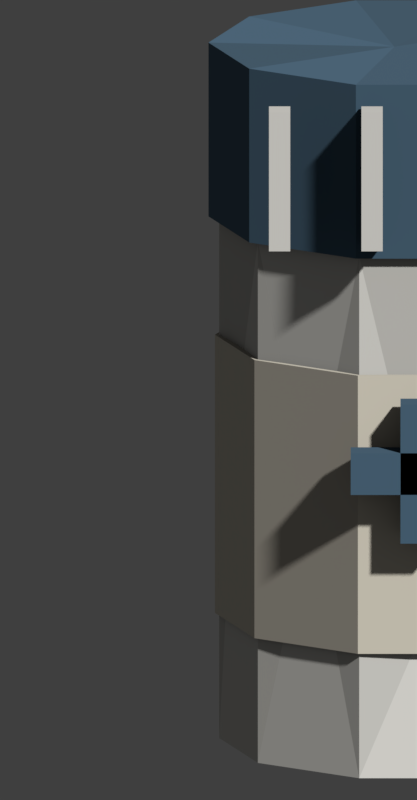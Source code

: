 # Source: water_tablets.blend  (saved by Blender 5.2.45; exported with 4.5.12 LTS)
import bpy
from mathutils import Matrix  # noqa: F401  (used for matrix-valued properties, if any)

bpy.ops.wm.read_factory_settings(use_empty=True)
scene = bpy.context.scene
scene.name = 'Scene'

# ---- images (referenced by path relative to the original .blend; pixels are not part of the script)
import os
ASSET_DIR = os.environ.get("B2B_ASSET_DIR", "")  # directory of the original .blend (textures are referenced by path, not embedded)
HERE = os.path.dirname(os.path.abspath(__file__))  # packed textures are extracted next to this script under _unpacked/

def load_image(name, relpath, width, height, colorspace="sRGB"):
    """Load a texture the original file referenced (path relative to the .blend, or extracted next to this script)."""
    p = next((c for c in (os.path.join(HERE, relpath), os.path.join(ASSET_DIR, relpath)) if relpath and os.path.exists(c)), "")
    if p:
        img = bpy.data.images.load(p, check_existing=True)
        img.name = name
    else:  # same state as the original file: an image datablock whose file is absent (Cycles renders it pink)
        img = bpy.data.images.new(name, width, height)
        img.source = "FILE"
        img.filepath = "//" + (relpath or name)
    img.colorspace_settings.name = colorspace
    return img
img_palette_png = load_image('palette.png', '_unpacked/palette.51feb3f7.png', 256, 192, 'sRGB')

# ---- materials (node trees are filled in below, after node groups)
mat_palette = bpy.data.materials.new('palette')

# ---- material node trees
mat_palette.use_nodes = True; mat_palette.node_tree.nodes.clear()
_N = mat_palette.node_tree.nodes; _L = mat_palette.node_tree.links
n0 = _N.new('ShaderNodeBsdfPrincipled'); n0.name = 'Principled BSDF'; n0.location = (-200, 100)
n0.inputs[2].default_value = 1.0
n0.inputs[10].default_value = 0.005
n1 = _N.new('ShaderNodeOutputMaterial'); n1.name = 'Material Output'; n1.location = (200, 100)
n2 = _N.new('ShaderNodeTexImage'); n2.name = 'Image Texture'; n2.location = (0, 0)
n2.image = img_palette_png
n2.interpolation = 'Closest'
_L.new(n2.outputs[0], n0.inputs[0])
_L.new(n0.outputs[0], n1.inputs[0])
n1.is_active_output = True

# ---- world
world_nolight = bpy.data.worlds.new('NoLight'); scene.world = world_nolight
world_nolight.use_nodes = True; world_nolight.node_tree.nodes.clear()
_N = world_nolight.node_tree.nodes; _L = world_nolight.node_tree.links
n0 = _N.new('ShaderNodeBackground'); n0.name = 'Background'; n0.location = (-200, 100)
n0.inputs[0].default_value = (0.05, 0.05, 0.05, 1.0)
n1 = _N.new('ShaderNodeOutputWorld'); n1.name = 'World Output'; n1.location = (200, 100)
_L.new(n0.outputs[0], n1.inputs[0])
n1.is_active_output = True
world_nolight.color = (0.0, 0.0, 0.0)

# ---- cameras
cam_rendercamera = bpy.data.cameras.new('RenderCamera')
cam_rendercamera.type = 'ORTHO'
cam_rendercamera.clip_start = 0.01
cam_rendercamera.ortho_scale = 0.1125

# ---- meshes
me_water_tablets_hlornye_idle = bpy.data.meshes.new('water_tablets_hlornye_idle')
me_water_tablets_hlornye_idle.from_pydata([(-0.008807, 0.02711, 0.0), (-0.008807, 0.02711, 0.075), (0.008807, 0.02711, 0.0), (0.008807, 0.02711, 0.075), (0.02306, 0.01675, 0.0), (0.02306, 0.01675, 0.075), (0.0285, -3.725e-09, 0.0), (0.0285, -3.725e-09, 0.075), (0.02306, -0.01675, 0.0), (0.02306, -0.01675, 0.075), (0.008807, -0.02711, 0.0), (0.008807, -0.02711, 0.075), (-0.008807, -0.02711, 0.0), (-0.008807, -0.02711, 0.075), (-0.02306, -0.01675, 0.0), (-0.02306, -0.01675, 0.075), (-0.0285, 3.725e-09, 0.0), (-0.0285, 3.725e-09, 0.075), (-0.02306, 0.01675, 0.0), (-0.02306, 0.01675, 0.075), (-0.009271, 0.02853, 0.075), (-0.009271, 0.02853, 0.1), (0.009271, 0.02853, 0.075), (0.009271, 0.02853, 0.1), (0.02427, 0.01763, 0.075), (0.02427, 0.01763, 0.1), (0.03, -3.725e-09, 0.075), (0.03, -3.725e-09, 0.1), (0.02427, -0.01763, 0.075), (0.02427, -0.01763, 0.1), (0.009271, -0.02853, 0.075), (0.009271, -0.02853, 0.1), (-0.009271, -0.02853, 0.075), (-0.009271, -0.02853, 0.1), (-0.02427, -0.01763, 0.075), (-0.02427, -0.01763, 0.1), (-0.03, 3.725e-09, 0.075), (-0.03, 3.725e-09, 0.1), (-0.02427, 0.01763, 0.075), (-0.02427, 0.01763, 0.1), (-0.0215, -0.033, 0.077), (-0.0215, -0.033, 0.097), (-0.0215, -0.029, 0.077), (-0.0215, -0.029, 0.097), (-0.0185, -0.033, 0.077), (-0.0185, -0.033, 0.097), (-0.0185, -0.029, 0.077), (-0.0185, -0.029, 0.097), (-0.0085, -0.033, 0.077), (-0.0085, -0.033, 0.097), (-0.0085, -0.029, 0.077), (-0.0085, -0.029, 0.097), (-0.0055, -0.033, 0.077), (-0.0055, -0.033, 0.097), (-0.0055, -0.029, 0.077), (-0.0055, -0.029, 0.097), (0.0045, -0.033, 0.077), (0.0045, -0.033, 0.097), (0.0045, -0.029, 0.077), (0.0045, -0.029, 0.097), (0.0075, -0.033, 0.077), (0.0075, -0.033, 0.097), (0.0075, -0.029, 0.077), (0.0075, -0.029, 0.097), (0.0175, -0.033, 0.077), (0.0175, -0.033, 0.097), (0.0175, -0.029, 0.077), (0.0175, -0.029, 0.097), (0.0205, -0.033, 0.077), (0.0205, -0.033, 0.097), (0.0205, -0.029, 0.077), (0.0205, -0.029, 0.097), (-0.008992, 0.02768, 0.018), (-0.008992, 0.02768, 0.058), (0.008992, 0.02768, 0.018), (0.008992, 0.02768, 0.058), (0.02354, 0.0171, 0.018), (0.02354, 0.0171, 0.058), (0.0291, -3.725e-09, 0.018), (0.0291, -3.725e-09, 0.058), (0.02354, -0.0171, 0.018), (0.02354, -0.0171, 0.058), (0.008992, -0.02768, 0.018), (0.008992, -0.02768, 0.058), (-0.008992, -0.02768, 0.018), (-0.008992, -0.02768, 0.058), (-0.02354, -0.0171, 0.018), (-0.02354, -0.0171, 0.058), (-0.0291, 3.725e-09, 0.018), (-0.0291, 3.725e-09, 0.058), (-0.02354, 0.0171, 0.018), (-0.02354, 0.0171, 0.058), (-0.01, -0.0331, 0.042), (-0.01, -0.0331, 0.048), (-0.01, -0.0291, 0.042), (-0.01, -0.0291, 0.048), (0.01, -0.0331, 0.042), (0.01, -0.0331, 0.048), (0.01, -0.0291, 0.042), (0.01, -0.0291, 0.048), (-0.003, -0.0331, 0.035), (-0.003, -0.0331, 0.055), (-0.003, -0.0291, 0.035), (-0.003, -0.0291, 0.055), (0.003, -0.0331, 0.035), (0.003, -0.0331, 0.055), (0.003, -0.0291, 0.035), (0.003, -0.0291, 0.055), (0.02434, 0.01056, 0.04823), (0.02534, -0.007855, 0.03596), (0.01342, -0.02281, 0.04835), (0.002487, -0.02642, 0.02691), (-0.01565, -0.02151, 0.03743), (-0.02608, -0.005827, 0.04822), (-0.00807, 0.005863, 0.07409), (-0.026, 0.006306, 0.02883), (-0.003857, 8.893e-10, 0.0994), (0.005326, 0.00387, 0.05726)], [], [(0, 1, 3, 2), (2, 3, 5, 4), (6, 7, 109), (8, 9, 110), (10, 11, 111), (12, 13, 112), (14, 15, 113), (3, 1, 114), (16, 17, 115), (23, 21, 116), (18, 19, 1, 0), (0, 2, 4, 6, 8, 10, 12, 14, 16, 18), (20, 21, 23, 22), (22, 23, 25, 24), (24, 25, 27, 26), (26, 27, 29, 28), (28, 29, 31, 30), (30, 31, 33, 32), (32, 33, 35, 34), (34, 35, 37, 36), (75, 73, 117), (36, 37, 39, 38), (38, 39, 21, 20), (20, 22, 24, 26, 28, 30, 32, 34, 36, 38), (40, 41, 43, 42), (42, 43, 47, 46), (46, 47, 45, 44), (44, 45, 41, 40), (42, 46, 44, 40), (47, 43, 41, 45), (48, 49, 51, 50), (50, 51, 55, 54), (54, 55, 53, 52), (52, 53, 49, 48), (50, 54, 52, 48), (55, 51, 49, 53), (56, 57, 59, 58), (58, 59, 63, 62), (62, 63, 61, 60), (60, 61, 57, 56), (58, 62, 60, 56), (63, 59, 57, 61), (64, 65, 67, 66), (66, 67, 71, 70), (70, 71, 69, 68), (68, 69, 65, 64), (66, 70, 68, 64), (71, 67, 65, 69), (72, 73, 75, 74), (74, 75, 77, 76), (76, 77, 79, 78), (78, 79, 81, 80), (80, 81, 83, 82), (82, 83, 85, 84), (84, 85, 87, 86), (86, 87, 89, 88), (88, 89, 91, 90), (90, 91, 73, 72), (72, 74, 76, 78, 80, 82, 84, 86, 88, 90), (92, 93, 95, 94), (94, 95, 99, 98), (98, 99, 97, 96), (96, 97, 93, 92), (94, 98, 96, 92), (99, 95, 93, 97), (100, 101, 103, 102), (102, 103, 107, 106), (106, 107, 105, 104), (104, 105, 101, 100), (102, 106, 104, 100), (107, 103, 101, 105), (4, 5, 108), (5, 7, 108), (7, 6, 108), (6, 4, 108), (7, 9, 109), (9, 8, 109), (8, 6, 109), (9, 11, 110), (11, 10, 110), (10, 8, 110), (11, 13, 111), (13, 12, 111), (12, 10, 111), (13, 15, 112), (15, 14, 112), (14, 12, 112), (15, 17, 113), (17, 16, 113), (16, 14, 113), (1, 19, 114), (19, 17, 114), (17, 15, 114), (15, 13, 114), (13, 11, 114), (11, 9, 114), (9, 7, 114), (7, 5, 114), (5, 3, 114), (17, 19, 115), (19, 18, 115), (18, 16, 115), (21, 39, 116), (39, 37, 116), (37, 35, 116), (35, 33, 116), (33, 31, 116), (31, 29, 116), (29, 27, 116), (27, 25, 116), (25, 23, 116), (73, 91, 117), (91, 89, 117), (89, 87, 117), (87, 85, 117), (85, 83, 117), (83, 81, 117), (81, 79, 117), (79, 77, 117), (77, 75, 117)])
_uv = me_water_tablets_hlornye_idle.uv_layers.new(name='UVMap')
_uv.uv.foreach_set('vector', [0.8125, 0.25, 0.8125, 0.25, 0.8125, 0.25, 0.8125, 0.25, 0.8555, 0.25, 0.8555, 0.25, 0.8555, 0.25, 0.8555, 0.25, 0.8125, 0.25, 0.8125, 0.25, 0.8125, 0.25, 0.8125, 0.25, 0.8125, 0.25, 0.8125, 0.25, 0.8125, 0.25, 0.8125, 0.25, 0.8125, 0.25, 0.7695, 0.25, 0.7695, 0.25, 0.7695, 0.25, 0.8125, 0.25, 0.8125, 0.25, 0.8125, 0.25, 0.8555, 0.25, 0.8555, 0.25, 0.8555, 0.25, 0.8125, 0.25, 0.8125, 0.25, 0.8125, 0.25, 0.7695, 0.75, 0.7695, 0.75, 0.7695, 0.75, 0.7695, 0.25, 0.7695, 0.25, 0.7695, 0.25, 0.7695, 0.25, 0.8555, 0.25, 0.8555, 0.25, 0.8555, 0.25, 0.8555, 0.25, 0.8555, 0.25, 0.8555, 0.25, 0.8555, 0.25, 0.8555, 0.25, 0.8555, 0.25, 0.8555, 0.25, 0.8555, 0.75, 0.8555, 0.75, 0.8555, 0.75, 0.8555, 0.75, 0.8555, 0.75, 0.8555, 0.75, 0.8555, 0.75, 0.8555, 0.75, 0.8555, 0.75, 0.8555, 0.75, 0.8555, 0.75, 0.8555, 0.75, 0.8125, 0.75, 0.8125, 0.75, 0.8125, 0.75, 0.8125, 0.75, 0.8125, 0.75, 0.8125, 0.75, 0.8125, 0.75, 0.8125, 0.75, 0.7695, 0.75, 0.7695, 0.75, 0.7695, 0.75, 0.7695, 0.75, 0.8125, 0.75, 0.8125, 0.75, 0.8125, 0.75, 0.8125, 0.75, 0.8125, 0.75, 0.8125, 0.75, 0.8125, 0.75, 0.8125, 0.75, 0.7305, 0.9167, 0.7305, 0.9167, 0.7305, 0.9167, 0.8125, 0.75, 0.8125, 0.75, 0.8125, 0.75, 0.8125, 0.75, 0.7695, 0.75, 0.7695, 0.75, 0.7695, 0.75, 0.7695, 0.75, 0.8125, 0.75, 0.8125, 0.75, 0.8125, 0.75, 0.8125, 0.75, 0.8125, 0.75, 0.8125, 0.75, 0.8125, 0.75, 0.8125, 0.75, 0.8125, 0.75, 0.8125, 0.75, 0.8125, 0.25, 0.8125, 0.25, 0.8125, 0.25, 0.8125, 0.25, 0.8125, 0.25, 0.8125, 0.25, 0.8125, 0.25, 0.8125, 0.25, 0.8125, 0.25, 0.8125, 0.25, 0.8125, 0.25, 0.8125, 0.25, 0.8125, 0.25, 0.8125, 0.25, 0.8125, 0.25, 0.8125, 0.25, 0.8125, 0.25, 0.8125, 0.25, 0.8125, 0.25, 0.8125, 0.25, 0.8125, 0.25, 0.8125, 0.25, 0.8125, 0.25, 0.8125, 0.25, 0.8125, 0.25, 0.8125, 0.25, 0.8125, 0.25, 0.8125, 0.25, 0.8125, 0.25, 0.8125, 0.25, 0.8125, 0.25, 0.8125, 0.25, 0.8125, 0.25, 0.8125, 0.25, 0.8125, 0.25, 0.8125, 0.25, 0.8125, 0.25, 0.8125, 0.25, 0.8125, 0.25, 0.8125, 0.25, 0.8125, 0.25, 0.8125, 0.25, 0.8125, 0.25, 0.8125, 0.25, 0.8125, 0.25, 0.8125, 0.25, 0.8125, 0.25, 0.8125, 0.25, 0.8125, 0.25, 0.8125, 0.25, 0.8125, 0.25, 0.8125, 0.25, 0.8125, 0.25, 0.8125, 0.25, 0.8125, 0.25, 0.8125, 0.25, 0.8125, 0.25, 0.8125, 0.25, 0.8125, 0.25, 0.8125, 0.25, 0.8125, 0.25, 0.8125, 0.25, 0.8125, 0.25, 0.8125, 0.25, 0.8125, 0.25, 0.8125, 0.25, 0.8125, 0.25, 0.8125, 0.25, 0.8125, 0.25, 0.8125, 0.25, 0.8125, 0.25, 0.8125, 0.25, 0.8125, 0.25, 0.8125, 0.25, 0.8125, 0.25, 0.8125, 0.25, 0.8125, 0.25, 0.8125, 0.25, 0.8125, 0.25, 0.8125, 0.25, 0.8125, 0.25, 0.8125, 0.25, 0.8125, 0.25, 0.8125, 0.25, 0.8125, 0.25, 0.8125, 0.25, 0.8125, 0.25, 0.8125, 0.25, 0.8125, 0.25, 0.8125, 0.25, 0.8125, 0.25, 0.8125, 0.25, 0.8125, 0.25, 0.8125, 0.25, 0.8125, 0.25, 0.8125, 0.25, 0.6875, 0.9167, 0.6875, 0.9167, 0.6875, 0.9167, 0.6875, 0.9167, 0.7305, 0.9167, 0.7305, 0.9167, 0.7305, 0.9167, 0.7305, 0.9167, 0.6445, 0.9167, 0.6445, 0.9167, 0.6445, 0.9167, 0.6445, 0.9167, 0.7305, 0.9167, 0.7305, 0.9167, 0.7305, 0.9167, 0.7305, 0.9167, 0.6445, 0.9167, 0.6445, 0.9167, 0.6445, 0.9167, 0.6445, 0.9167, 0.7305, 0.9167, 0.7305, 0.9167, 0.7305, 0.9167, 0.7305, 0.9167, 0.6445, 0.9167, 0.6445, 0.9167, 0.6445, 0.9167, 0.6445, 0.9167, 0.7305, 0.9167, 0.7305, 0.9167, 0.7305, 0.9167, 0.7305, 0.9167, 0.6875, 0.9167, 0.6875, 0.9167, 0.6875, 0.9167, 0.6875, 0.9167, 0.6445, 0.9167, 0.6445, 0.9167, 0.6445, 0.9167, 0.6445, 0.9167, 0.6875, 0.9167, 0.6875, 0.9167, 0.6875, 0.9167, 0.6875, 0.9167, 0.6875, 0.9167, 0.6875, 0.9167, 0.6875, 0.9167, 0.6875, 0.9167, 0.6875, 0.9167, 0.6875, 0.9167, 0.8125, 0.75, 0.8125, 0.75, 0.8125, 0.75, 0.8125, 0.75, 0.8125, 0.75, 0.8125, 0.75, 0.8125, 0.75, 0.8125, 0.75, 0.8125, 0.75, 0.8125, 0.75, 0.8125, 0.75, 0.8125, 0.75, 0.8125, 0.75, 0.8125, 0.75, 0.8125, 0.75, 0.8125, 0.75, 0.8125, 0.75, 0.8125, 0.75, 0.8125, 0.75, 0.8125, 0.75, 0.8125, 0.75, 0.8125, 0.75, 0.8125, 0.75, 0.8125, 0.75, 0.8125, 0.75, 0.8125, 0.75, 0.8125, 0.75, 0.8125, 0.75, 0.8125, 0.75, 0.8125, 0.75, 0.8125, 0.75, 0.8125, 0.75, 0.8125, 0.75, 0.8125, 0.75, 0.8125, 0.75, 0.8125, 0.75, 0.8125, 0.75, 0.8125, 0.75, 0.8125, 0.75, 0.8125, 0.75, 0.8125, 0.75, 0.8125, 0.75, 0.8125, 0.75, 0.8125, 0.75, 0.8125, 0.75, 0.8125, 0.75, 0.8125, 0.75, 0.8125, 0.75, 0.8555, 0.25, 0.8555, 0.25, 0.8555, 0.25, 0.7695, 0.25, 0.7695, 0.25, 0.7695, 0.25, 0.8555, 0.25, 0.8555, 0.25, 0.8555, 0.25, 0.8125, 0.25, 0.8125, 0.25, 0.8125, 0.25, 0.7695, 0.25, 0.7695, 0.25, 0.7695, 0.25, 0.8555, 0.25, 0.8555, 0.25, 0.8555, 0.25, 0.8125, 0.25, 0.8125, 0.25, 0.8125, 0.25, 0.8125, 0.25, 0.8125, 0.25, 0.8125, 0.25, 0.8555, 0.25, 0.8555, 0.25, 0.8555, 0.25, 0.8125, 0.25, 0.8125, 0.25, 0.8125, 0.25, 0.7695, 0.25, 0.7695, 0.25, 0.7695, 0.25, 0.8125, 0.25, 0.8125, 0.25, 0.8125, 0.25, 0.8555, 0.25, 0.8555, 0.25, 0.8555, 0.25, 0.8125, 0.25, 0.8125, 0.25, 0.8125, 0.25, 0.7695, 0.25, 0.7695, 0.25, 0.7695, 0.25, 0.8125, 0.25, 0.8125, 0.25, 0.8125, 0.25, 0.7695, 0.25, 0.7695, 0.25, 0.7695, 0.25, 0.7695, 0.25, 0.7695, 0.25, 0.7695, 0.25, 0.8125, 0.25, 0.8125, 0.25, 0.8125, 0.25, 0.8125, 0.25, 0.8125, 0.25, 0.8125, 0.25, 0.8125, 0.25, 0.8125, 0.25, 0.8125, 0.25, 0.8125, 0.25, 0.8125, 0.25, 0.8125, 0.25, 0.8555, 0.25, 0.8555, 0.25, 0.8555, 0.25, 0.8125, 0.25, 0.8125, 0.25, 0.8125, 0.25, 0.8125, 0.25, 0.8125, 0.25, 0.8125, 0.25, 0.8125, 0.25, 0.8125, 0.25, 0.8125, 0.25, 0.7695, 0.25, 0.7695, 0.25, 0.7695, 0.25, 0.8555, 0.25, 0.8555, 0.25, 0.8555, 0.25, 0.7695, 0.25, 0.7695, 0.25, 0.7695, 0.25, 0.8555, 0.25, 0.8555, 0.25, 0.8555, 0.25, 0.8125, 0.25, 0.8125, 0.25, 0.8125, 0.25, 0.8125, 0.75, 0.8125, 0.75, 0.8125, 0.75, 0.8555, 0.75, 0.8555, 0.75, 0.8555, 0.75, 0.7695, 0.75, 0.7695, 0.75, 0.7695, 0.75, 0.8555, 0.75, 0.8555, 0.75, 0.8555, 0.75, 0.8125, 0.75, 0.8125, 0.75, 0.8125, 0.75, 0.8125, 0.75, 0.8125, 0.75, 0.8125, 0.75, 0.8125, 0.75, 0.8125, 0.75, 0.8125, 0.75, 0.8125, 0.75, 0.8125, 0.75, 0.8125, 0.75, 0.7695, 0.75, 0.7695, 0.75, 0.7695, 0.75, 0.6445, 0.9167, 0.6445, 0.9167, 0.6445, 0.9167, 0.6875, 0.9167, 0.6875, 0.9167, 0.6875, 0.9167, 0.6875, 0.9167, 0.6875, 0.9167, 0.6875, 0.9167, 0.7305, 0.9167, 0.7305, 0.9167, 0.7305, 0.9167, 0.7305, 0.9167, 0.7305, 0.9167, 0.7305, 0.9167, 0.6875, 0.9167, 0.6875, 0.9167, 0.6875, 0.9167, 0.6445, 0.9167, 0.6445, 0.9167, 0.6445, 0.9167, 0.6875, 0.9167, 0.6875, 0.9167, 0.6875, 0.9167, 0.7305, 0.9167, 0.7305, 0.9167, 0.7305, 0.9167])
me_water_tablets_hlornye_idle.materials.append(mat_palette)
me_water_tablets_hlornye_idle.update()
me_water_tablets_yodnye_idle = bpy.data.meshes.new('water_tablets_yodnye_idle')
me_water_tablets_yodnye_idle.from_pydata([(-0.008807, 0.02711, 0.0), (-0.008807, 0.02711, 0.075), (0.008807, 0.02711, 0.0), (0.008807, 0.02711, 0.075), (0.02306, 0.01675, 0.0), (0.02306, 0.01675, 0.075), (0.0285, -3.725e-09, 0.0), (0.0285, -3.725e-09, 0.075), (0.02306, -0.01675, 0.0), (0.02306, -0.01675, 0.075), (0.008807, -0.02711, 0.0), (0.008807, -0.02711, 0.075), (-0.008807, -0.02711, 0.0), (-0.008807, -0.02711, 0.075), (-0.02306, -0.01675, 0.0), (-0.02306, -0.01675, 0.075), (-0.0285, 3.725e-09, 0.0), (-0.0285, 3.725e-09, 0.075), (-0.02306, 0.01675, 0.0), (-0.02306, 0.01675, 0.075), (-0.009271, 0.02853, 0.075), (-0.009271, 0.02853, 0.1), (0.009271, 0.02853, 0.075), (0.009271, 0.02853, 0.1), (0.02427, 0.01763, 0.075), (0.02427, 0.01763, 0.1), (0.03, -3.725e-09, 0.075), (0.03, -3.725e-09, 0.1), (0.02427, -0.01763, 0.075), (0.02427, -0.01763, 0.1), (0.009271, -0.02853, 0.075), (0.009271, -0.02853, 0.1), (-0.009271, -0.02853, 0.075), (-0.009271, -0.02853, 0.1), (-0.02427, -0.01763, 0.075), (-0.02427, -0.01763, 0.1), (-0.03, 3.725e-09, 0.075), (-0.03, 3.725e-09, 0.1), (-0.02427, 0.01763, 0.075), (-0.02427, 0.01763, 0.1), (-0.0215, -0.033, 0.077), (-0.0215, -0.033, 0.097), (-0.0215, -0.029, 0.077), (-0.0215, -0.029, 0.097), (-0.0185, -0.033, 0.077), (-0.0185, -0.033, 0.097), (-0.0185, -0.029, 0.077), (-0.0185, -0.029, 0.097), (-0.0085, -0.033, 0.077), (-0.0085, -0.033, 0.097), (-0.0085, -0.029, 0.077), (-0.0085, -0.029, 0.097), (-0.0055, -0.033, 0.077), (-0.0055, -0.033, 0.097), (-0.0055, -0.029, 0.077), (-0.0055, -0.029, 0.097), (0.0045, -0.033, 0.077), (0.0045, -0.033, 0.097), (0.0045, -0.029, 0.077), (0.0045, -0.029, 0.097), (0.0075, -0.033, 0.077), (0.0075, -0.033, 0.097), (0.0075, -0.029, 0.077), (0.0075, -0.029, 0.097), (0.0175, -0.033, 0.077), (0.0175, -0.033, 0.097), (0.0175, -0.029, 0.077), (0.0175, -0.029, 0.097), (0.0205, -0.033, 0.077), (0.0205, -0.033, 0.097), (0.0205, -0.029, 0.077), (0.0205, -0.029, 0.097), (-0.008992, 0.02768, 0.018), (-0.008992, 0.02768, 0.058), (0.008992, 0.02768, 0.018), (0.008992, 0.02768, 0.058), (0.02354, 0.0171, 0.018), (0.02354, 0.0171, 0.058), (0.0291, -3.725e-09, 0.018), (0.0291, -3.725e-09, 0.058), (0.02354, -0.0171, 0.018), (0.02354, -0.0171, 0.058), (0.008992, -0.02768, 0.018), (0.008992, -0.02768, 0.058), (-0.008992, -0.02768, 0.018), (-0.008992, -0.02768, 0.058), (-0.02354, -0.0171, 0.018), (-0.02354, -0.0171, 0.058), (-0.0291, 3.725e-09, 0.018), (-0.0291, 3.725e-09, 0.058), (-0.02354, 0.0171, 0.018), (-0.02354, 0.0171, 0.058), (-0.01, -0.0331, 0.042), (-0.01, -0.0331, 0.048), (-0.01, -0.0291, 0.042), (-0.01, -0.0291, 0.048), (0.01, -0.0331, 0.042), (0.01, -0.0331, 0.048), (0.01, -0.0291, 0.042), (0.01, -0.0291, 0.048), (-0.003, -0.0331, 0.035), (-0.003, -0.0331, 0.055), (-0.003, -0.0291, 0.035), (-0.003, -0.0291, 0.055), (0.003, -0.0331, 0.035), (0.003, -0.0331, 0.055), (0.003, -0.0291, 0.035), (0.003, -0.0291, 0.055), (0.02434, 0.01056, 0.04823), (0.02534, -0.007855, 0.03596), (0.01342, -0.02281, 0.04835), (0.002487, -0.02642, 0.02691), (-0.01565, -0.02151, 0.03743), (-0.02608, -0.005827, 0.04822), (-0.00807, 0.005863, 0.07409), (-0.026, 0.006306, 0.02883), (-0.003857, 8.893e-10, 0.0994), (0.005326, 0.00387, 0.05726)], [], [(0, 1, 3, 2), (2, 3, 5, 4), (6, 7, 109), (8, 9, 110), (10, 11, 111), (12, 13, 112), (14, 15, 113), (3, 1, 114), (16, 17, 115), (23, 21, 116), (18, 19, 1, 0), (0, 2, 4, 6, 8, 10, 12, 14, 16, 18), (20, 21, 23, 22), (22, 23, 25, 24), (24, 25, 27, 26), (26, 27, 29, 28), (28, 29, 31, 30), (30, 31, 33, 32), (32, 33, 35, 34), (34, 35, 37, 36), (75, 73, 117), (36, 37, 39, 38), (38, 39, 21, 20), (20, 22, 24, 26, 28, 30, 32, 34, 36, 38), (40, 41, 43, 42), (42, 43, 47, 46), (46, 47, 45, 44), (44, 45, 41, 40), (42, 46, 44, 40), (47, 43, 41, 45), (48, 49, 51, 50), (50, 51, 55, 54), (54, 55, 53, 52), (52, 53, 49, 48), (50, 54, 52, 48), (55, 51, 49, 53), (56, 57, 59, 58), (58, 59, 63, 62), (62, 63, 61, 60), (60, 61, 57, 56), (58, 62, 60, 56), (63, 59, 57, 61), (64, 65, 67, 66), (66, 67, 71, 70), (70, 71, 69, 68), (68, 69, 65, 64), (66, 70, 68, 64), (71, 67, 65, 69), (72, 73, 75, 74), (74, 75, 77, 76), (76, 77, 79, 78), (78, 79, 81, 80), (80, 81, 83, 82), (82, 83, 85, 84), (84, 85, 87, 86), (86, 87, 89, 88), (88, 89, 91, 90), (90, 91, 73, 72), (72, 74, 76, 78, 80, 82, 84, 86, 88, 90), (92, 93, 95, 94), (94, 95, 99, 98), (98, 99, 97, 96), (96, 97, 93, 92), (94, 98, 96, 92), (99, 95, 93, 97), (100, 101, 103, 102), (102, 103, 107, 106), (106, 107, 105, 104), (104, 105, 101, 100), (102, 106, 104, 100), (107, 103, 101, 105), (4, 5, 108), (5, 7, 108), (7, 6, 108), (6, 4, 108), (7, 9, 109), (9, 8, 109), (8, 6, 109), (9, 11, 110), (11, 10, 110), (10, 8, 110), (11, 13, 111), (13, 12, 111), (12, 10, 111), (13, 15, 112), (15, 14, 112), (14, 12, 112), (15, 17, 113), (17, 16, 113), (16, 14, 113), (1, 19, 114), (19, 17, 114), (17, 15, 114), (15, 13, 114), (13, 11, 114), (11, 9, 114), (9, 7, 114), (7, 5, 114), (5, 3, 114), (17, 19, 115), (19, 18, 115), (18, 16, 115), (21, 39, 116), (39, 37, 116), (37, 35, 116), (35, 33, 116), (33, 31, 116), (31, 29, 116), (29, 27, 116), (27, 25, 116), (25, 23, 116), (73, 91, 117), (91, 89, 117), (89, 87, 117), (87, 85, 117), (85, 83, 117), (83, 81, 117), (81, 79, 117), (79, 77, 117), (77, 75, 117)])
_uv = me_water_tablets_yodnye_idle.uv_layers.new(name='UVMap')
_uv.uv.foreach_set('vector', [0.6875, 0.75, 0.6875, 0.75, 0.6875, 0.75, 0.6875, 0.75, 0.7305, 0.75, 0.7305, 0.75, 0.7305, 0.75, 0.7305, 0.75, 0.6875, 0.75, 0.6875, 0.75, 0.6875, 0.75, 0.6875, 0.75, 0.6875, 0.75, 0.6875, 0.75, 0.6875, 0.75, 0.6875, 0.75, 0.6875, 0.75, 0.6445, 0.75, 0.6445, 0.75, 0.6445, 0.75, 0.6875, 0.75, 0.6875, 0.75, 0.6875, 0.75, 0.7305, 0.75, 0.7305, 0.75, 0.7305, 0.75, 0.6875, 0.75, 0.6875, 0.75, 0.6875, 0.75, 0.5195, 0.9167, 0.5195, 0.9167, 0.5195, 0.9167, 0.6445, 0.75, 0.6445, 0.75, 0.6445, 0.75, 0.6445, 0.75, 0.7305, 0.75, 0.7305, 0.75, 0.7305, 0.75, 0.7305, 0.75, 0.7305, 0.75, 0.7305, 0.75, 0.7305, 0.75, 0.7305, 0.75, 0.7305, 0.75, 0.7305, 0.75, 0.6055, 0.9167, 0.6055, 0.9167, 0.6055, 0.9167, 0.6055, 0.9167, 0.6055, 0.9167, 0.6055, 0.9167, 0.6055, 0.9167, 0.6055, 0.9167, 0.6055, 0.9167, 0.6055, 0.9167, 0.6055, 0.9167, 0.6055, 0.9167, 0.5625, 0.9167, 0.5625, 0.9167, 0.5625, 0.9167, 0.5625, 0.9167, 0.5625, 0.9167, 0.5625, 0.9167, 0.5625, 0.9167, 0.5625, 0.9167, 0.5195, 0.9167, 0.5195, 0.9167, 0.5195, 0.9167, 0.5195, 0.9167, 0.5625, 0.9167, 0.5625, 0.9167, 0.5625, 0.9167, 0.5625, 0.9167, 0.5625, 0.9167, 0.5625, 0.9167, 0.5625, 0.9167, 0.5625, 0.9167, 0.8555, 0.5833, 0.8555, 0.5833, 0.8555, 0.5833, 0.5625, 0.9167, 0.5625, 0.9167, 0.5625, 0.9167, 0.5625, 0.9167, 0.5195, 0.9167, 0.5195, 0.9167, 0.5195, 0.9167, 0.5195, 0.9167, 0.5625, 0.9167, 0.5625, 0.9167, 0.5625, 0.9167, 0.5625, 0.9167, 0.5625, 0.9167, 0.5625, 0.9167, 0.5625, 0.9167, 0.5625, 0.9167, 0.5625, 0.9167, 0.5625, 0.9167, 0.6875, 0.75, 0.6875, 0.75, 0.6875, 0.75, 0.6875, 0.75, 0.6875, 0.75, 0.6875, 0.75, 0.6875, 0.75, 0.6875, 0.75, 0.6875, 0.75, 0.6875, 0.75, 0.6875, 0.75, 0.6875, 0.75, 0.6875, 0.75, 0.6875, 0.75, 0.6875, 0.75, 0.6875, 0.75, 0.6875, 0.75, 0.6875, 0.75, 0.6875, 0.75, 0.6875, 0.75, 0.6875, 0.75, 0.6875, 0.75, 0.6875, 0.75, 0.6875, 0.75, 0.6875, 0.75, 0.6875, 0.75, 0.6875, 0.75, 0.6875, 0.75, 0.6875, 0.75, 0.6875, 0.75, 0.6875, 0.75, 0.6875, 0.75, 0.6875, 0.75, 0.6875, 0.75, 0.6875, 0.75, 0.6875, 0.75, 0.6875, 0.75, 0.6875, 0.75, 0.6875, 0.75, 0.6875, 0.75, 0.6875, 0.75, 0.6875, 0.75, 0.6875, 0.75, 0.6875, 0.75, 0.6875, 0.75, 0.6875, 0.75, 0.6875, 0.75, 0.6875, 0.75, 0.6875, 0.75, 0.6875, 0.75, 0.6875, 0.75, 0.6875, 0.75, 0.6875, 0.75, 0.6875, 0.75, 0.6875, 0.75, 0.6875, 0.75, 0.6875, 0.75, 0.6875, 0.75, 0.6875, 0.75, 0.6875, 0.75, 0.6875, 0.75, 0.6875, 0.75, 0.6875, 0.75, 0.6875, 0.75, 0.6875, 0.75, 0.6875, 0.75, 0.6875, 0.75, 0.6875, 0.75, 0.6875, 0.75, 0.6875, 0.75, 0.6875, 0.75, 0.6875, 0.75, 0.6875, 0.75, 0.6875, 0.75, 0.6875, 0.75, 0.6875, 0.75, 0.6875, 0.75, 0.6875, 0.75, 0.6875, 0.75, 0.6875, 0.75, 0.6875, 0.75, 0.6875, 0.75, 0.6875, 0.75, 0.6875, 0.75, 0.6875, 0.75, 0.6875, 0.75, 0.6875, 0.75, 0.6875, 0.75, 0.6875, 0.75, 0.6875, 0.75, 0.6875, 0.75, 0.6875, 0.75, 0.6875, 0.75, 0.6875, 0.75, 0.6875, 0.75, 0.6875, 0.75, 0.8125, 0.5833, 0.8125, 0.5833, 0.8125, 0.5833, 0.8125, 0.5833, 0.8555, 0.5833, 0.8555, 0.5833, 0.8555, 0.5833, 0.8555, 0.5833, 0.7695, 0.5833, 0.7695, 0.5833, 0.7695, 0.5833, 0.7695, 0.5833, 0.8555, 0.5833, 0.8555, 0.5833, 0.8555, 0.5833, 0.8555, 0.5833, 0.7695, 0.5833, 0.7695, 0.5833, 0.7695, 0.5833, 0.7695, 0.5833, 0.8555, 0.5833, 0.8555, 0.5833, 0.8555, 0.5833, 0.8555, 0.5833, 0.7695, 0.5833, 0.7695, 0.5833, 0.7695, 0.5833, 0.7695, 0.5833, 0.8555, 0.5833, 0.8555, 0.5833, 0.8555, 0.5833, 0.8555, 0.5833, 0.8125, 0.5833, 0.8125, 0.5833, 0.8125, 0.5833, 0.8125, 0.5833, 0.7695, 0.5833, 0.7695, 0.5833, 0.7695, 0.5833, 0.7695, 0.5833, 0.8125, 0.5833, 0.8125, 0.5833, 0.8125, 0.5833, 0.8125, 0.5833, 0.8125, 0.5833, 0.8125, 0.5833, 0.8125, 0.5833, 0.8125, 0.5833, 0.8125, 0.5833, 0.8125, 0.5833, 0.5625, 0.75, 0.5625, 0.75, 0.5625, 0.75, 0.5625, 0.75, 0.5625, 0.75, 0.5625, 0.75, 0.5625, 0.75, 0.5625, 0.75, 0.5625, 0.75, 0.5625, 0.75, 0.5625, 0.75, 0.5625, 0.75, 0.5625, 0.75, 0.5625, 0.75, 0.5625, 0.75, 0.5625, 0.75, 0.5625, 0.75, 0.5625, 0.75, 0.5625, 0.75, 0.5625, 0.75, 0.5625, 0.75, 0.5625, 0.75, 0.5625, 0.75, 0.5625, 0.75, 0.5625, 0.75, 0.5625, 0.75, 0.5625, 0.75, 0.5625, 0.75, 0.5625, 0.75, 0.5625, 0.75, 0.5625, 0.75, 0.5625, 0.75, 0.5625, 0.75, 0.5625, 0.75, 0.5625, 0.75, 0.5625, 0.75, 0.5625, 0.75, 0.5625, 0.75, 0.5625, 0.75, 0.5625, 0.75, 0.5625, 0.75, 0.5625, 0.75, 0.5625, 0.75, 0.5625, 0.75, 0.5625, 0.75, 0.5625, 0.75, 0.5625, 0.75, 0.5625, 0.75, 0.7305, 0.75, 0.7305, 0.75, 0.7305, 0.75, 0.6445, 0.75, 0.6445, 0.75, 0.6445, 0.75, 0.7305, 0.75, 0.7305, 0.75, 0.7305, 0.75, 0.6875, 0.75, 0.6875, 0.75, 0.6875, 0.75, 0.6445, 0.75, 0.6445, 0.75, 0.6445, 0.75, 0.7305, 0.75, 0.7305, 0.75, 0.7305, 0.75, 0.6875, 0.75, 0.6875, 0.75, 0.6875, 0.75, 0.6875, 0.75, 0.6875, 0.75, 0.6875, 0.75, 0.7305, 0.75, 0.7305, 0.75, 0.7305, 0.75, 0.6875, 0.75, 0.6875, 0.75, 0.6875, 0.75, 0.6445, 0.75, 0.6445, 0.75, 0.6445, 0.75, 0.6875, 0.75, 0.6875, 0.75, 0.6875, 0.75, 0.7305, 0.75, 0.7305, 0.75, 0.7305, 0.75, 0.6875, 0.75, 0.6875, 0.75, 0.6875, 0.75, 0.6445, 0.75, 0.6445, 0.75, 0.6445, 0.75, 0.6875, 0.75, 0.6875, 0.75, 0.6875, 0.75, 0.6445, 0.75, 0.6445, 0.75, 0.6445, 0.75, 0.6445, 0.75, 0.6445, 0.75, 0.6445, 0.75, 0.6875, 0.75, 0.6875, 0.75, 0.6875, 0.75, 0.6875, 0.75, 0.6875, 0.75, 0.6875, 0.75, 0.6875, 0.75, 0.6875, 0.75, 0.6875, 0.75, 0.6875, 0.75, 0.6875, 0.75, 0.6875, 0.75, 0.7305, 0.75, 0.7305, 0.75, 0.7305, 0.75, 0.6875, 0.75, 0.6875, 0.75, 0.6875, 0.75, 0.6875, 0.75, 0.6875, 0.75, 0.6875, 0.75, 0.6875, 0.75, 0.6875, 0.75, 0.6875, 0.75, 0.6445, 0.75, 0.6445, 0.75, 0.6445, 0.75, 0.7305, 0.75, 0.7305, 0.75, 0.7305, 0.75, 0.6445, 0.75, 0.6445, 0.75, 0.6445, 0.75, 0.7305, 0.75, 0.7305, 0.75, 0.7305, 0.75, 0.6875, 0.75, 0.6875, 0.75, 0.6875, 0.75, 0.5625, 0.9167, 0.5625, 0.9167, 0.5625, 0.9167, 0.6055, 0.9167, 0.6055, 0.9167, 0.6055, 0.9167, 0.5195, 0.9167, 0.5195, 0.9167, 0.5195, 0.9167, 0.6055, 0.9167, 0.6055, 0.9167, 0.6055, 0.9167, 0.5625, 0.9167, 0.5625, 0.9167, 0.5625, 0.9167, 0.5625, 0.9167, 0.5625, 0.9167, 0.5625, 0.9167, 0.5625, 0.9167, 0.5625, 0.9167, 0.5625, 0.9167, 0.5625, 0.9167, 0.5625, 0.9167, 0.5625, 0.9167, 0.5195, 0.9167, 0.5195, 0.9167, 0.5195, 0.9167, 0.7695, 0.5833, 0.7695, 0.5833, 0.7695, 0.5833, 0.8125, 0.5833, 0.8125, 0.5833, 0.8125, 0.5833, 0.8125, 0.5833, 0.8125, 0.5833, 0.8125, 0.5833, 0.8555, 0.5833, 0.8555, 0.5833, 0.8555, 0.5833, 0.8555, 0.5833, 0.8555, 0.5833, 0.8555, 0.5833, 0.8125, 0.5833, 0.8125, 0.5833, 0.8125, 0.5833, 0.7695, 0.5833, 0.7695, 0.5833, 0.7695, 0.5833, 0.8125, 0.5833, 0.8125, 0.5833, 0.8125, 0.5833, 0.8555, 0.5833, 0.8555, 0.5833, 0.8555, 0.5833])
me_water_tablets_yodnye_idle.materials.append(mat_palette)
me_water_tablets_yodnye_idle.update()

# ---- objects
ob_rendercamera = bpy.data.objects.new('RenderCamera', cam_rendercamera)
ob_water_tablets_hlornye_idle = bpy.data.objects.new('water_tablets_hlornye_idle', me_water_tablets_hlornye_idle)
ob_water_tablets_yodnye_idle = bpy.data.objects.new('water_tablets_yodnye_idle', me_water_tablets_yodnye_idle)

# ---- transforms, parenting, visibility, modifiers, constraints
ob_rendercamera.location = (0.0, -9.822, 2.14)
ob_rendercamera.rotation_euler = (1.361, -0.0, 0.0)
ob_water_tablets_hlornye_idle.location = (0.03, 0.0, 0.0)
ob_water_tablets_yodnye_idle.location = (1.09, 0.0, 0.0)

# ---- collection membership
scene.collection.objects.link(ob_rendercamera)
scene.collection.objects.link(ob_water_tablets_hlornye_idle)
scene.collection.objects.link(ob_water_tablets_yodnye_idle)

# ---- scene / render settings (as saved in the file)
scene.camera = ob_rendercamera
scene.frame_start = 1; scene.frame_end = 250; scene.frame_set(1)
scene.render.engine = 'CYCLES'
scene.render.resolution_x = 12
scene.render.resolution_y = 23
scene.render.pixel_aspect_x = 1.022
scene.render.dither_intensity = 0.0
scene.render.film_transparent = True
scene.render.bake_bias = 0.0
scene.render.bake_samples = 0
scene.render.compositor_device = 'GPU'
scene.cycles.use_denoising = False
scene.cycles.samples = 16
scene.cycles.use_adaptive_sampling = False
scene.cycles.max_bounces = 0
scene.eevee.use_volume_custom_range = False
scene.eevee.fast_gi_thickness_near = 0.1
scene.eevee.fast_gi_thickness_far = 0.0
scene.eevee.ray_tracing_options.screen_trace_thickness = 0.1
scene.view_settings.view_transform = 'Standard'
bpy.context.view_layer.update()

# ---- added for rendering (the .blend has no usable light): sun
light_auto_sun = bpy.data.lights.new('AutoSun', 'SUN')
light_auto_sun.energy = 3.0
light_auto_sun.angle = 0.0523599
ob_auto_sun = bpy.data.objects.new('AutoSun', light_auto_sun)
scene.collection.objects.link(ob_auto_sun)
ob_auto_sun.rotation_euler = (0.872665, 0.174533, 0.523599)
bpy.context.view_layer.update()
